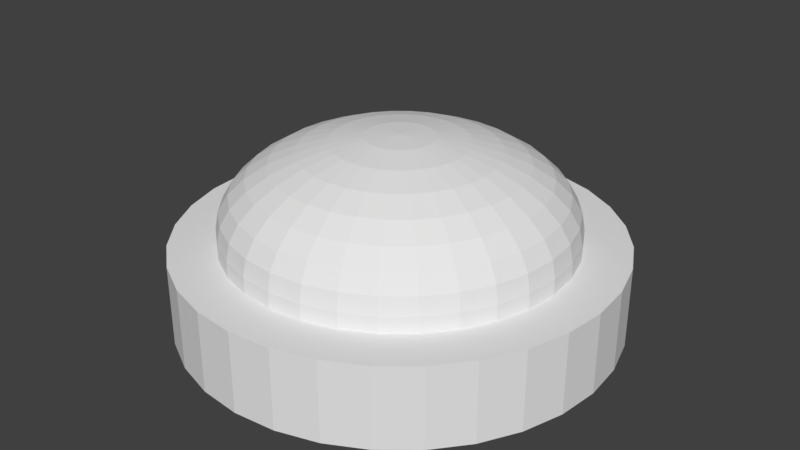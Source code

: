 # Source: button.blend  (saved by Blender 2.79.0; exported with 4.5.12 LTS)
import bpy
from mathutils import Matrix  # noqa: F401  (used for matrix-valued properties, if any)

bpy.ops.wm.read_factory_settings(use_empty=True)
scene = bpy.context.scene
scene.name = 'Scene'

# ---- collections
col_collection_1 = bpy.data.collections.new('Collection 1'); scene.collection.children.link(col_collection_1)

# ---- world
world_world = bpy.data.worlds.new('World'); scene.world = world_world
world_world.color = (0.05088, 0.05088, 0.05088)
world_world.use_sun_shadow = False
world_world.sun_shadow_jitter_overblur = 0.0
world_world.cycles.sampling_method = 'MANUAL'

# ---- meshes
me_cylinder = bpy.data.meshes.new('Cylinder')
me_cylinder.from_pydata([(0.0, 1.0, -1.0), (0.0, 1.0, 1.0), (0.1951, 0.9808, -1.0), (0.1951, 0.9808, 1.0), (0.3827, 0.9239, -1.0), (0.3827, 0.9239, 1.0), (0.5556, 0.8315, -1.0), (0.5556, 0.8315, 1.0), (0.7071, 0.7071, -1.0), (0.7071, 0.7071, 1.0), (0.8315, 0.5556, -1.0), (0.8315, 0.5556, 1.0), (0.9239, 0.3827, -1.0), (0.9239, 0.3827, 1.0), (0.9808, 0.1951, -1.0), (0.9808, 0.1951, 1.0), (1.0, 7.55e-08, -1.0), (1.0, 7.55e-08, 1.0), (0.9808, -0.1951, -1.0), (0.9808, -0.1951, 1.0), (0.9239, -0.3827, -1.0), (0.9239, -0.3827, 1.0), (0.8315, -0.5556, -1.0), (0.8315, -0.5556, 1.0), (0.7071, -0.7071, -1.0), (0.7071, -0.7071, 1.0), (0.5556, -0.8315, -1.0), (0.5556, -0.8315, 1.0), (0.3827, -0.9239, -1.0), (0.3827, -0.9239, 1.0), (0.1951, -0.9808, -1.0), (0.1951, -0.9808, 1.0), (-3.258e-07, -1.0, -1.0), (-3.258e-07, -1.0, 1.0), (-0.1951, -0.9808, -1.0), (-0.1951, -0.9808, 1.0), (-0.3827, -0.9239, -1.0), (-0.3827, -0.9239, 1.0), (-0.5556, -0.8315, -1.0), (-0.5556, -0.8315, 1.0), (-0.7071, -0.7071, -1.0), (-0.7071, -0.7071, 1.0), (-0.8315, -0.5556, -1.0), (-0.8315, -0.5556, 1.0), (-0.9239, -0.3827, -1.0), (-0.9239, -0.3827, 1.0), (-0.9808, -0.1951, -1.0), (-0.9808, -0.1951, 1.0), (-1.0, 9.656e-07, -1.0), (-1.0, 9.656e-07, 1.0), (-0.9808, 0.1951, -1.0), (-0.9808, 0.1951, 1.0), (-0.9239, 0.3827, -1.0), (-0.9239, 0.3827, 1.0), (-0.8315, 0.5556, -1.0), (-0.8315, 0.5556, 1.0), (-0.7071, 0.7071, -1.0), (-0.7071, 0.7071, 1.0), (-0.5556, 0.8315, -1.0), (-0.5556, 0.8315, 1.0), (-0.3827, 0.9239, -1.0), (-0.3827, 0.9239, 1.0), (-0.1951, 0.9808, -1.0), (-0.1951, 0.9808, 1.0)], [], [(0, 1, 3, 2), (2, 3, 5, 4), (4, 5, 7, 6), (6, 7, 9, 8), (8, 9, 11, 10), (10, 11, 13, 12), (12, 13, 15, 14), (14, 15, 17, 16), (16, 17, 19, 18), (18, 19, 21, 20), (20, 21, 23, 22), (22, 23, 25, 24), (24, 25, 27, 26), (26, 27, 29, 28), (28, 29, 31, 30), (30, 31, 33, 32), (32, 33, 35, 34), (34, 35, 37, 36), (36, 37, 39, 38), (38, 39, 41, 40), (40, 41, 43, 42), (42, 43, 45, 44), (44, 45, 47, 46), (46, 47, 49, 48), (48, 49, 51, 50), (50, 51, 53, 52), (52, 53, 55, 54), (54, 55, 57, 56), (56, 57, 59, 58), (58, 59, 61, 60), (3, 1, 63, 61, 59, 57, 55, 53, 51, 49, 47, 45, 43, 41, 39, 37, 35, 33, 31, 29, 27, 25, 23, 21, 19, 17, 15, 13, 11, 9, 7, 5), (60, 61, 63, 62), (62, 63, 1, 0), (0, 2, 4, 6, 8, 10, 12, 14, 16, 18, 20, 22, 24, 26, 28, 30, 32, 34, 36, 38, 40, 42, 44, 46, 48, 50, 52, 54, 56, 58, 60, 62)])
me_cylinder.use_remesh_preserve_volume = False
me_cylinder.use_remesh_preserve_attributes = False
me_cylinder.use_mirror_vertex_groups = False
me_cylinder.update()
me_sphere = bpy.data.meshes.new('Sphere')
me_sphere.from_pydata([(0.0, 0.1951, 0.7822), (0.0, 0.3827, 0.7531), (0.0, 0.5556, 0.7057), (0.0, 0.7071, 0.642), (0.0, 0.8315, 0.5644), (0.0, 0.9239, 0.4759), (0.0, 0.9808, 0.3798), (0.0, 1.0, 0.2799), (0.03806, 0.1913, 0.7822), (0.07466, 0.3753, 0.7531), (0.1084, 0.5449, 0.7057), (0.1379, 0.6935, 0.642), (0.1622, 0.8155, 0.5644), (0.1802, 0.9061, 0.4759), (0.1913, 0.9619, 0.3798), (0.1951, 0.9808, 0.2799), (0.07466, 0.1802, 0.7822), (0.1464, 0.3536, 0.7531), (0.2126, 0.5133, 0.7057), (0.2706, 0.6533, 0.642), (0.3182, 0.7682, 0.5644), (0.3536, 0.8536, 0.4759), (0.3753, 0.9061, 0.3798), (0.3827, 0.9239, 0.2799), (0.1084, 0.1622, 0.7822), (0.2126, 0.3182, 0.7531), (0.3087, 0.4619, 0.7057), (0.3928, 0.5879, 0.642), (0.4619, 0.6913, 0.5644), (0.5133, 0.7682, 0.4759), (0.5449, 0.8155, 0.3798), (0.5556, 0.8315, 0.2799), (0.1379, 0.1379, 0.7822), (0.2706, 0.2706, 0.7531), (0.3928, 0.3928, 0.7057), (0.5, 0.5, 0.642), (0.5879, 0.5879, 0.5644), (0.6533, 0.6533, 0.4759), (0.6935, 0.6935, 0.3798), (0.7071, 0.7071, 0.2799), (0.1622, 0.1084, 0.7822), (0.3182, 0.2126, 0.7531), (0.4619, 0.3087, 0.7057), (0.5879, 0.3928, 0.642), (0.6913, 0.4619, 0.5644), (0.7682, 0.5133, 0.4759), (0.8155, 0.5449, 0.3798), (0.8315, 0.5556, 0.2799), (0.1802, 0.07466, 0.7822), (0.3536, 0.1464, 0.7531), (0.5133, 0.2126, 0.7057), (0.6533, 0.2706, 0.642), (0.7682, 0.3182, 0.5644), (0.8536, 0.3536, 0.4759), (0.9061, 0.3753, 0.3798), (0.9239, 0.3827, 0.2799), (0.1913, 0.03806, 0.7822), (0.3753, 0.07466, 0.7531), (0.5449, 0.1084, 0.7057), (0.6935, 0.1379, 0.642), (0.8155, 0.1622, 0.5644), (0.9061, 0.1802, 0.4759), (0.9619, 0.1913, 0.3798), (0.9808, 0.1951, 0.2799), (0.1951, -3.266e-07, 0.7822), (0.3827, -3.192e-07, 0.7531), (0.5556, -3.117e-07, 0.7057), (0.7071, -3.192e-07, 0.642), (0.8315, -3.341e-07, 0.5644), (0.9239, -2.745e-07, 0.4759), (0.9808, -3.937e-07, 0.3798), (1.0, -3.788e-07, 0.2799), (0.1913, -0.03806, 0.7822), (0.3753, -0.07466, 0.7531), (0.5449, -0.1084, 0.7057), (0.6935, -0.138, 0.642), (0.8155, -0.1622, 0.5644), (0.9061, -0.1802, 0.4759), (0.9619, -0.1913, 0.3798), (0.9808, -0.1951, 0.2799), (0.1802, -0.07466, 0.7822), (0.3536, -0.1464, 0.7531), (0.5133, -0.2126, 0.7057), (0.6533, -0.2706, 0.642), (0.7682, -0.3182, 0.5644), (0.8536, -0.3536, 0.4759), (0.9061, -0.3753, 0.3798), (0.9239, -0.3827, 0.2799), (0.1622, -0.1084, 0.7822), (0.3182, -0.2126, 0.7531), (0.4619, -0.3087, 0.7057), (0.5879, -0.3928, 0.642), (0.6913, -0.4619, 0.5644), (0.7682, -0.5133, 0.4759), (0.8155, -0.5449, 0.3798), (0.8315, -0.5556, 0.2799), (0.1379, -0.138, 0.7822), (0.2706, -0.2706, 0.7531), (0.3928, -0.3928, 0.7057), (0.5, -0.5, 0.642), (0.5879, -0.5879, 0.5644), (0.6533, -0.6533, 0.4759), (0.6935, -0.6935, 0.3798), (0.7071, -0.7071, 0.2799), (0.1084, -0.1622, 0.7822), (0.2126, -0.3182, 0.7531), (0.3087, -0.4619, 0.7057), (0.3928, -0.5879, 0.642), (0.4619, -0.6913, 0.5644), (0.5133, -0.7682, 0.4759), (0.5449, -0.8155, 0.3798), (0.5556, -0.8315, 0.2799), (0.07466, -0.1802, 0.7822), (0.1464, -0.3536, 0.7531), (0.2126, -0.5133, 0.7057), (0.2706, -0.6533, 0.642), (0.3182, -0.7682, 0.5644), (0.3536, -0.8536, 0.4759), (0.3753, -0.9061, 0.3798), (0.3827, -0.9239, 0.2799), (0.03806, -0.1913, 0.7822), (0.07466, -0.3753, 0.7531), (0.1084, -0.5449, 0.7057), (0.1379, -0.6935, 0.642), (0.1622, -0.8155, 0.5644), (0.1802, -0.9061, 0.4759), (0.1913, -0.9619, 0.3798), (0.1951, -0.9808, 0.2799), (-7.212e-09, -0.1951, 0.7822), (4.122e-08, -0.3827, 0.7531), (2.632e-08, -0.5556, 0.7057), (-2.584e-08, -0.7071, 0.642), (-8.544e-08, -0.8315, 0.5644), (6.357e-08, -0.9239, 0.4759), (-8.544e-08, -0.9808, 0.3798), (-1.003e-07, -1.0, 0.2799), (-0.03806, -0.1913, 0.7822), (-0.07466, -0.3753, 0.7531), (-0.1084, -0.5449, 0.7057), (-0.1379, -0.6935, 0.642), (-0.1622, -0.8155, 0.5644), (-0.1802, -0.9061, 0.4759), (-0.1913, -0.9619, 0.3798), (-0.1951, -0.9808, 0.2799), (-0.07466, -0.1802, 0.7822), (-0.1464, -0.3536, 0.7531), (-0.2126, -0.5133, 0.7057), (-0.2706, -0.6533, 0.642), (-0.3182, -0.7682, 0.5644), (-0.3536, -0.8536, 0.4759), (-0.3753, -0.9061, 0.3798), (-0.3827, -0.9239, 0.2799), (-0.1084, -0.1622, 0.7822), (-0.2126, -0.3182, 0.7531), (-0.3087, -0.4619, 0.7057), (-0.3928, -0.5879, 0.642), (-0.4619, -0.6913, 0.5644), (-0.5133, -0.7682, 0.4759), (-0.5449, -0.8155, 0.3798), (-0.5556, -0.8315, 0.2799), (-2.304e-07, -5.562e-07, 0.792), (-0.1379, -0.138, 0.7822), (-0.2706, -0.2706, 0.7531), (-0.3928, -0.3928, 0.7057), (-0.5, -0.5, 0.642), (-0.5879, -0.5879, 0.5644), (-0.6533, -0.6533, 0.4759), (-0.6935, -0.6935, 0.3798), (-0.7071, -0.7071, 0.2799), (-0.1622, -0.1084, 0.7822), (-0.3182, -0.2126, 0.7531), (-0.4619, -0.3087, 0.7057), (-0.5879, -0.3928, 0.642), (-0.6913, -0.4619, 0.5644), (-0.7682, -0.5133, 0.4759), (-0.8155, -0.5449, 0.3798), (-0.8315, -0.5556, 0.2799), (-0.1802, -0.07466, 0.7822), (-0.3536, -0.1464, 0.7531), (-0.5133, -0.2126, 0.7057), (-0.6533, -0.2706, 0.642), (-0.7682, -0.3182, 0.5644), (-0.8536, -0.3536, 0.4759), (-0.9061, -0.3753, 0.3798), (-0.9239, -0.3827, 0.2799), (-0.1913, -0.03806, 0.7822), (-0.3753, -0.07466, 0.7531), (-0.5449, -0.1084, 0.7057), (-0.6935, -0.1379, 0.642), (-0.8155, -0.1622, 0.5644), (-0.9061, -0.1802, 0.4759), (-0.9619, -0.1913, 0.3798), (-0.9808, -0.1951, 0.2799), (-0.1951, -3.117e-07, 0.7822), (-0.3827, -2.819e-07, 0.7531), (-0.5556, -2.819e-07, 0.7057), (-0.7071, -1.851e-07, 0.642), (-0.8315, -1.404e-07, 0.5644), (-0.9239, -3.192e-07, 0.4759), (-0.9808, -9.567e-08, 0.3798), (-1.0, -1.404e-07, 0.2799), (-0.1913, 0.03806, 0.7822), (-0.3753, 0.07466, 0.7531), (-0.5449, 0.1084, 0.7057), (-0.6935, 0.1379, 0.642), (-0.8155, 0.1622, 0.5644), (-0.9061, 0.1802, 0.4759), (-0.9619, 0.1913, 0.3798), (-0.9808, 0.1951, 0.2799), (-0.1802, 0.07466, 0.7822), (-0.3536, 0.1464, 0.7531), (-0.5133, 0.2126, 0.7057), (-0.6533, 0.2706, 0.642), (-0.7682, 0.3182, 0.5644), (-0.8536, 0.3536, 0.4759), (-0.9061, 0.3753, 0.3798), (-0.9239, 0.3827, 0.2799), (-0.1622, 0.1084, 0.7822), (-0.3182, 0.2126, 0.7531), (-0.4619, 0.3087, 0.7057), (-0.5879, 0.3928, 0.642), (-0.6913, 0.4619, 0.5644), (-0.7682, 0.5133, 0.4759), (-0.8155, 0.5449, 0.3798), (-0.8315, 0.5556, 0.2799), (-0.1379, 0.1379, 0.7822), (-0.2706, 0.2706, 0.7531), (-0.3928, 0.3928, 0.7057), (-0.5, 0.5, 0.642), (-0.5879, 0.5879, 0.5644), (-0.6533, 0.6533, 0.4759), (-0.6935, 0.6935, 0.3798), (-0.7071, 0.7071, 0.2799), (-0.1951, 0.9808, 0.181), (-0.3827, 0.9239, 0.181), (-0.5556, 0.8315, 0.181), (-0.7071, 0.7071, 0.181), (-0.8315, 0.5556, 0.181), (-0.9239, 0.3827, 0.181), (-0.1084, 0.1622, 0.7822), (-0.2126, 0.3182, 0.7531), (-0.3087, 0.4619, 0.7057), (-0.3928, 0.5879, 0.642), (-0.4619, 0.6913, 0.5644), (-0.5133, 0.7682, 0.4759), (-0.5449, 0.8155, 0.3798), (-0.5556, 0.8315, 0.2799), (-0.9808, 0.1951, 0.181), (-1.0, -1.404e-07, 0.181), (-0.9808, -0.1951, 0.181), (-0.9239, -0.3827, 0.181), (-0.8315, -0.5556, 0.181), (-0.7071, -0.7071, 0.181), (-0.5556, -0.8315, 0.181), (-0.07466, 0.1802, 0.7822), (-0.1464, 0.3536, 0.7531), (-0.2126, 0.5133, 0.7057), (-0.2706, 0.6533, 0.642), (-0.3182, 0.7682, 0.5644), (-0.3536, 0.8536, 0.4759), (-0.3753, 0.9061, 0.3798), (-0.3827, 0.9239, 0.2799), (-0.3827, -0.9239, 0.181), (-0.1951, -0.9808, 0.181), (-1e-07, -1.0, 0.181), (0.1951, -0.9808, 0.181), (0.3827, -0.9239, 0.181), (0.5556, -0.8315, 0.181), (0.7071, -0.7071, 0.181), (-0.03806, 0.1913, 0.7822), (-0.07466, 0.3753, 0.7531), (-0.1084, 0.5449, 0.7057), (-0.1379, 0.6935, 0.642), (-0.1622, 0.8155, 0.5644), (-0.1802, 0.9061, 0.4759), (-0.1913, 0.9619, 0.3798), (-0.1951, 0.9808, 0.2799), (0.8315, -0.5556, 0.181), (0.9239, -0.3827, 0.181), (0.9808, -0.1951, 0.181), (1.0, -3.788e-07, 0.181), (0.9808, 0.1951, 0.181), (0.9239, 0.3827, 0.181), (0.8315, 0.5556, 0.181), (0.7071, 0.7071, 0.181), (0.5556, 0.8315, 0.181), (0.3827, 0.9239, 0.181), (0.1951, 0.9808, 0.181), (3.099e-10, 1.0, 0.181)], [], [(5, 4, 12, 13), (6, 5, 13, 14), (7, 6, 14, 15), (0, 160, 8), (1, 0, 8, 9), (2, 1, 9, 10), (3, 2, 10, 11), (4, 3, 11, 12), (12, 11, 19, 20), (13, 12, 20, 21), (14, 13, 21, 22), (15, 14, 22, 23), (8, 160, 16), (9, 8, 16, 17), (10, 9, 17, 18), (11, 10, 18, 19), (16, 160, 24), (17, 16, 24, 25), (18, 17, 25, 26), (19, 18, 26, 27), (20, 19, 27, 28), (21, 20, 28, 29), (22, 21, 29, 30), (23, 22, 30, 31), (28, 27, 35, 36), (29, 28, 36, 37), (30, 29, 37, 38), (31, 30, 38, 39), (24, 160, 32), (25, 24, 32, 33), (26, 25, 33, 34), (27, 26, 34, 35), (33, 32, 40, 41), (34, 33, 41, 42), (35, 34, 42, 43), (36, 35, 43, 44), (37, 36, 44, 45), (38, 37, 45, 46), (39, 38, 46, 47), (32, 160, 40), (45, 44, 52, 53), (46, 45, 53, 54), (47, 46, 54, 55), (40, 160, 48), (41, 40, 48, 49), (42, 41, 49, 50), (43, 42, 50, 51), (44, 43, 51, 52), (49, 48, 56, 57), (50, 49, 57, 58), (51, 50, 58, 59), (52, 51, 59, 60), (53, 52, 60, 61), (54, 53, 61, 62), (55, 54, 62, 63), (48, 160, 56), (61, 60, 68, 69), (62, 61, 69, 70), (63, 62, 70, 71), (56, 160, 64), (57, 56, 64, 65), (58, 57, 65, 66), (59, 58, 66, 67), (60, 59, 67, 68), (66, 65, 73, 74), (67, 66, 74, 75), (68, 67, 75, 76), (69, 68, 76, 77), (70, 69, 77, 78), (71, 70, 78, 79), (64, 160, 72), (65, 64, 72, 73), (78, 77, 85, 86), (79, 78, 86, 87), (72, 160, 80), (73, 72, 80, 81), (74, 73, 81, 82), (75, 74, 82, 83), (76, 75, 83, 84), (77, 76, 84, 85), (83, 82, 90, 91), (84, 83, 91, 92), (85, 84, 92, 93), (86, 85, 93, 94), (87, 86, 94, 95), (80, 160, 88), (81, 80, 88, 89), (82, 81, 89, 90), (95, 94, 102, 103), (88, 160, 96), (89, 88, 96, 97), (90, 89, 97, 98), (91, 90, 98, 99), (92, 91, 99, 100), (93, 92, 100, 101), (94, 93, 101, 102), (99, 98, 106, 107), (100, 99, 107, 108), (101, 100, 108, 109), (102, 101, 109, 110), (103, 102, 110, 111), (96, 160, 104), (97, 96, 104, 105), (98, 97, 105, 106), (111, 110, 118, 119), (104, 160, 112), (105, 104, 112, 113), (106, 105, 113, 114), (107, 106, 114, 115), (108, 107, 115, 116), (109, 108, 116, 117), (110, 109, 117, 118), (116, 115, 123, 124), (117, 116, 124, 125), (118, 117, 125, 126), (119, 118, 126, 127), (112, 160, 120), (113, 112, 120, 121), (114, 113, 121, 122), (115, 114, 122, 123), (120, 160, 128), (121, 120, 128, 129), (122, 121, 129, 130), (123, 122, 130, 131), (124, 123, 131, 132), (125, 124, 132, 133), (126, 125, 133, 134), (127, 126, 134, 135), (132, 131, 139, 140), (133, 132, 140, 141), (134, 133, 141, 142), (135, 134, 142, 143), (128, 160, 136), (129, 128, 136, 137), (130, 129, 137, 138), (131, 130, 138, 139), (137, 136, 144, 145), (138, 137, 145, 146), (139, 138, 146, 147), (140, 139, 147, 148), (141, 140, 148, 149), (142, 141, 149, 150), (143, 142, 150, 151), (136, 160, 144), (149, 148, 156, 157), (150, 149, 157, 158), (151, 150, 158, 159), (144, 160, 152), (145, 144, 152, 153), (146, 145, 153, 154), (147, 146, 154, 155), (148, 147, 155, 156), (154, 153, 162, 163), (155, 154, 163, 164), (156, 155, 164, 165), (157, 156, 165, 166), (158, 157, 166, 167), (159, 158, 167, 168), (152, 160, 161), (153, 152, 161, 162), (167, 166, 174, 175), (168, 167, 175, 176), (161, 160, 169), (162, 161, 169, 170), (163, 162, 170, 171), (164, 163, 171, 172), (165, 164, 172, 173), (166, 165, 173, 174), (171, 170, 178, 179), (172, 171, 179, 180), (173, 172, 180, 181), (174, 173, 181, 182), (175, 174, 182, 183), (176, 175, 183, 184), (169, 160, 177), (170, 169, 177, 178), (183, 182, 190, 191), (184, 183, 191, 192), (177, 160, 185), (178, 177, 185, 186), (179, 178, 186, 187), (180, 179, 187, 188), (181, 180, 188, 189), (182, 181, 189, 190), (188, 187, 195, 196), (189, 188, 196, 197), (190, 189, 197, 198), (191, 190, 198, 199), (192, 191, 199, 200), (185, 160, 193), (186, 185, 193, 194), (187, 186, 194, 195), (200, 199, 207, 208), (193, 160, 201), (194, 193, 201, 202), (195, 194, 202, 203), (196, 195, 203, 204), (197, 196, 204, 205), (198, 197, 205, 206), (199, 198, 206, 207), (204, 203, 211, 212), (205, 204, 212, 213), (206, 205, 213, 214), (207, 206, 214, 215), (208, 207, 215, 216), (201, 160, 209), (202, 201, 209, 210), (203, 202, 210, 211), (216, 215, 223, 224), (209, 160, 217), (210, 209, 217, 218), (211, 210, 218, 219), (212, 211, 219, 220), (213, 212, 220, 221), (214, 213, 221, 222), (7, 15, 287, 288), (215, 214, 222, 223), (63, 71, 280, 281), (87, 95, 277, 278), (221, 220, 228, 229), (246, 261, 234, 235), (222, 221, 229, 230), (216, 224, 237, 238), (223, 222, 230, 231), (47, 55, 282, 283), (224, 223, 231, 232), (217, 160, 225), (151, 159, 253, 262), (218, 217, 225, 226), (23, 31, 285, 286), (219, 218, 226, 227), (176, 184, 250, 251), (220, 219, 227, 228), (276, 7, 288, 233), (226, 225, 239, 240), (135, 143, 263, 264), (227, 226, 240, 241), (71, 79, 279, 280), (228, 227, 241, 242), (224, 232, 236, 237), (229, 228, 242, 243), (200, 208, 247, 248), (230, 229, 243, 244), (159, 168, 252, 253), (231, 230, 244, 245), (111, 119, 266, 267), (232, 231, 245, 246), (225, 160, 239), (55, 63, 281, 282), (244, 243, 258, 259), (208, 216, 238, 247), (245, 244, 259, 260), (95, 103, 268, 277), (246, 245, 260, 261), (239, 160, 254), (261, 276, 233, 234), (240, 239, 254, 255), (31, 39, 284, 285), (241, 240, 255, 256), (184, 192, 249, 250), (242, 241, 256, 257), (119, 127, 265, 266), (243, 242, 257, 258), (255, 254, 269, 270), (232, 246, 235, 236), (256, 255, 270, 271), (79, 87, 278, 279), (257, 256, 271, 272), (15, 23, 286, 287), (258, 257, 272, 273), (168, 176, 251, 252), (259, 258, 273, 274), (103, 111, 267, 268), (260, 259, 274, 275), (127, 135, 264, 265), (261, 260, 275, 276), (254, 160, 269), (143, 151, 262, 263), (274, 273, 4, 5), (275, 274, 5, 6), (39, 47, 283, 284), (276, 275, 6, 7), (269, 160, 0), (270, 269, 0, 1), (271, 270, 1, 2), (192, 200, 248, 249), (272, 271, 2, 3), (287, 286, 285, 284, 283, 282, 281, 280, 279, 278, 277, 268, 267, 266, 265, 264, 263, 262, 253, 252, 251, 250, 249, 248, 247, 238, 237, 236, 235, 234, 233, 288), (273, 272, 3, 4)])
_uv = me_sphere.uv_layers.new(name='UVMap')
_uv.uv.foreach_set('vector', [0.322, 0.7635, 0.3508, 0.7666, 0.3499, 0.8131, 0.321, 0.8151, 0.2931, 0.7613, 0.322, 0.7635, 0.321, 0.8151, 0.2921, 0.8161, 0.2652, 0.7602, 0.2931, 0.7613, 0.2921, 0.8161, 0.2641, 0.8161, 0.6996, 0.6631, 0.7047, 0.7185, 0.6893, 0.6653, 0.6948, 0.6099, 0.6996, 0.6631, 0.6893, 0.6653, 0.6747, 0.6141, 0.6907, 0.5608, 0.6948, 0.6099, 0.6747, 0.6141, 0.6614, 0.5669, 0.7549, 0.4632, 0.7674, 0.4828, 0.7972, 0.4828, 0.7929, 0.4632, 0.7507, 0.4983, 0.7549, 0.4632, 0.7929, 0.4632, 0.7954, 0.4983, 0.7954, 0.4983, 0.7929, 0.4632, 0.8301, 0.4555, 0.8393, 0.4892, 0.321, 0.8151, 0.3499, 0.8131, 0.3508, 0.8587, 0.322, 0.8658, 0.2921, 0.8161, 0.321, 0.8151, 0.322, 0.8658, 0.2931, 0.8699, 0.2641, 0.8161, 0.2921, 0.8161, 0.2931, 0.8699, 0.2652, 0.8709, 0.6893, 0.6653, 0.7047, 0.7185, 0.6796, 0.6694, 0.6747, 0.6141, 0.6893, 0.6653, 0.6796, 0.6694, 0.6557, 0.6223, 0.6614, 0.5669, 0.6747, 0.6141, 0.6557, 0.6223, 0.6338, 0.5788, 0.7929, 0.4632, 0.7972, 0.4828, 0.8265, 0.4767, 0.8301, 0.4555, 0.6796, 0.6694, 0.7047, 0.7185, 0.6709, 0.6755, 0.6557, 0.6223, 0.6796, 0.6694, 0.6709, 0.6755, 0.6385, 0.6341, 0.6338, 0.5788, 0.6557, 0.6223, 0.6385, 0.6341, 0.609, 0.596, 0.8301, 0.4555, 0.8265, 0.4767, 0.8541, 0.4649, 0.8653, 0.4403, 0.8393, 0.4892, 0.8301, 0.4555, 0.8653, 0.4403, 0.8806, 0.4714, 0.322, 0.8658, 0.3508, 0.8587, 0.3534, 0.9017, 0.3249, 0.9136, 0.2931, 0.8699, 0.322, 0.8658, 0.3249, 0.9136, 0.2962, 0.9206, 0.2652, 0.8709, 0.2931, 0.8699, 0.2962, 0.9206, 0.2683, 0.9227, 0.8806, 0.4714, 0.8653, 0.4403, 0.8969, 0.4184, 0.9177, 0.4456, 0.3249, 0.9136, 0.3534, 0.9017, 0.3576, 0.9405, 0.3296, 0.9566, 0.2962, 0.9206, 0.3249, 0.9136, 0.3296, 0.9566, 0.3012, 0.9663, 0.2683, 0.9227, 0.2962, 0.9206, 0.3012, 0.9663, 0.2734, 0.9693, 0.6709, 0.6755, 0.7047, 0.7185, 0.6635, 0.6832, 0.6385, 0.6341, 0.6709, 0.6755, 0.6635, 0.6832, 0.624, 0.6493, 0.609, 0.596, 0.6385, 0.6341, 0.624, 0.6493, 0.5878, 0.618, 0.8653, 0.4403, 0.8541, 0.4649, 0.879, 0.4476, 0.8969, 0.4184, 0.624, 0.6493, 0.6635, 0.6832, 0.6576, 0.6923, 0.6126, 0.6671, 0.5878, 0.618, 0.624, 0.6493, 0.6126, 0.6671, 0.5712, 0.6438, 0.8969, 0.4184, 0.879, 0.4476, 0.9001, 0.4256, 0.9238, 0.3904, 0.9177, 0.4456, 0.8969, 0.4184, 0.9238, 0.3904, 0.9493, 0.4127, 0.4523, 0.5814, 0.48, 0.5981, 0.4751, 0.6367, 0.4468, 0.6243, 0.4241, 0.5711, 0.4523, 0.5814, 0.4468, 0.6243, 0.4182, 0.6167, 0.3964, 0.5676, 0.4241, 0.5711, 0.4182, 0.6167, 0.3904, 0.6141, 0.6635, 0.6832, 0.7047, 0.7185, 0.6576, 0.6923, 0.4468, 0.6243, 0.4751, 0.6367, 0.4717, 0.6797, 0.443, 0.672, 0.4182, 0.6167, 0.4468, 0.6243, 0.443, 0.672, 0.4142, 0.6673, 0.3904, 0.6141, 0.4182, 0.6167, 0.4142, 0.6673, 0.3863, 0.6657, 0.6576, 0.6923, 0.7047, 0.7185, 0.6536, 0.7023, 0.6126, 0.6671, 0.6576, 0.6923, 0.6536, 0.7023, 0.6047, 0.6868, 0.5712, 0.6438, 0.6126, 0.6671, 0.6047, 0.6868, 0.5598, 0.6725, 0.9238, 0.3904, 0.9001, 0.4256, 0.9167, 0.3998, 0.9449, 0.3575, 0.9493, 0.4127, 0.9238, 0.3904, 0.9449, 0.3575, 0.9742, 0.3741, 0.6047, 0.6868, 0.6536, 0.7023, 0.6516, 0.713, 0.6007, 0.7078, 0.5598, 0.6725, 0.6047, 0.6868, 0.6007, 0.7078, 0.554, 0.703, 0.9449, 0.3575, 0.9167, 0.3998, 0.9281, 0.3711, 0.9594, 0.321, 0.9742, 0.3741, 0.9449, 0.3575, 0.9594, 0.321, 0.9913, 0.3311, 0.443, 0.672, 0.4717, 0.6797, 0.4699, 0.7253, 0.4411, 0.7227, 0.4142, 0.6673, 0.443, 0.672, 0.4411, 0.7227, 0.4121, 0.7211, 0.3863, 0.6657, 0.4142, 0.6673, 0.4121, 0.7211, 0.3842, 0.7206, 0.6536, 0.7023, 0.7047, 0.7185, 0.6516, 0.713, 0.4411, 0.7227, 0.4699, 0.7253, 0.4699, 0.7717, 0.4411, 0.7743, 0.4121, 0.7211, 0.4411, 0.7227, 0.4411, 0.7743, 0.4121, 0.7759, 0.3842, 0.7206, 0.4121, 0.7211, 0.4121, 0.7759, 0.3842, 0.7765, 0.6516, 0.713, 0.7047, 0.7185, 0.6516, 0.724, 0.6007, 0.7078, 0.6516, 0.713, 0.6516, 0.724, 0.6007, 0.7292, 0.554, 0.703, 0.6007, 0.7078, 0.6007, 0.7292, 0.554, 0.734, 0.9594, 0.321, 0.9281, 0.3711, 0.9339, 0.3406, 0.9668, 0.2822, 0.9913, 0.3311, 0.9594, 0.321, 0.9668, 0.2822, 1.0, 0.2855, 0.554, 0.734, 0.6007, 0.7292, 0.6047, 0.7502, 0.5598, 0.7645, 0.9668, 0.2822, 0.9339, 0.3406, 0.9339, 0.3096, 0.9668, 0.2427, 1.0, 0.2855, 0.9668, 0.2822, 0.9668, 0.2427, 1.0, 0.2391, 0.4411, 0.7743, 0.4699, 0.7717, 0.4717, 0.8173, 0.443, 0.825, 0.4121, 0.7759, 0.4411, 0.7743, 0.443, 0.825, 0.4142, 0.8297, 0.3842, 0.7765, 0.4121, 0.7759, 0.4142, 0.8297, 0.3863, 0.8313, 0.6516, 0.724, 0.7047, 0.7185, 0.6536, 0.7346, 0.6007, 0.7292, 0.6516, 0.724, 0.6536, 0.7346, 0.6047, 0.7502, 0.4142, 0.8297, 0.443, 0.825, 0.4468, 0.8727, 0.4182, 0.8803, 0.3863, 0.8313, 0.4142, 0.8297, 0.4182, 0.8803, 0.3904, 0.8829, 0.6536, 0.7346, 0.7047, 0.7185, 0.6576, 0.7447, 0.6047, 0.7502, 0.6536, 0.7346, 0.6576, 0.7447, 0.6126, 0.7699, 0.5598, 0.7645, 0.6047, 0.7502, 0.6126, 0.7699, 0.5712, 0.7932, 0.9668, 0.2427, 0.9339, 0.3096, 0.9281, 0.2791, 0.9594, 0.2039, 1.0, 0.2391, 0.9668, 0.2427, 0.9594, 0.2039, 0.9913, 0.1935, 0.443, 0.825, 0.4717, 0.8173, 0.4751, 0.8603, 0.4468, 0.8727, 0.9594, 0.2039, 0.9281, 0.2791, 0.9167, 0.2504, 0.9449, 0.1674, 0.9913, 0.1935, 0.9594, 0.2039, 0.9449, 0.1674, 0.9742, 0.1505, 0.4468, 0.8727, 0.4751, 0.8603, 0.48, 0.8989, 0.4523, 0.9156, 0.4182, 0.8803, 0.4468, 0.8727, 0.4523, 0.9156, 0.4241, 0.9259, 0.3904, 0.8829, 0.4182, 0.8803, 0.4241, 0.9259, 0.3964, 0.9294, 0.6576, 0.7447, 0.7047, 0.7185, 0.6635, 0.7538, 0.6126, 0.7699, 0.6576, 0.7447, 0.6635, 0.7538, 0.624, 0.7877, 0.5712, 0.7932, 0.6126, 0.7699, 0.624, 0.7877, 0.5878, 0.819, 0.1533, 0.5676, 0.1811, 0.5705, 0.1761, 0.6162, 0.1482, 0.6142, 0.6635, 0.7538, 0.7047, 0.7185, 0.6709, 0.7615, 0.624, 0.7877, 0.6635, 0.7538, 0.6709, 0.7615, 0.6385, 0.8029, 0.5878, 0.819, 0.624, 0.7877, 0.6385, 0.8029, 0.609, 0.841, 0.9449, 0.1674, 0.9167, 0.2504, 0.9001, 0.2246, 0.9238, 0.1346, 0.9742, 0.1505, 0.9449, 0.1674, 0.9238, 0.1346, 0.9493, 0.1119, 0.2095, 0.5802, 0.2375, 0.5964, 0.2333, 0.6351, 0.2048, 0.6233, 0.1811, 0.5705, 0.2095, 0.5802, 0.2048, 0.6233, 0.1761, 0.6162, 0.9238, 0.1346, 0.9001, 0.2246, 0.879, 0.2027, 0.8969, 0.1066, 0.9493, 0.1119, 0.9238, 0.1346, 0.8969, 0.1066, 0.9177, 0.07904, 0.2048, 0.6233, 0.2333, 0.6351, 0.2307, 0.6781, 0.2019, 0.6711, 0.1761, 0.6162, 0.2048, 0.6233, 0.2019, 0.6711, 0.173, 0.6669, 0.1482, 0.6142, 0.1761, 0.6162, 0.173, 0.6669, 0.1451, 0.6659, 0.6709, 0.7615, 0.7047, 0.7185, 0.6796, 0.7676, 0.6385, 0.8029, 0.6709, 0.7615, 0.6796, 0.7676, 0.6557, 0.8147, 0.609, 0.841, 0.6385, 0.8029, 0.6557, 0.8147, 0.6338, 0.8582, 0.1451, 0.6659, 0.173, 0.6669, 0.172, 0.7207, 0.1441, 0.7208, 0.6796, 0.7676, 0.7047, 0.7185, 0.6893, 0.7717, 0.6557, 0.8147, 0.6796, 0.7676, 0.6893, 0.7717, 0.6747, 0.8229, 0.6338, 0.8582, 0.6557, 0.8147, 0.6747, 0.8229, 0.6614, 0.8701, 0.8969, 0.1066, 0.879, 0.2027, 0.8541, 0.1854, 0.8653, 0.08467, 0.9177, 0.07904, 0.8969, 0.1066, 0.8653, 0.08467, 0.8806, 0.05323, 0.2019, 0.6711, 0.2307, 0.6781, 0.2298, 0.7237, 0.2009, 0.7217, 0.173, 0.6669, 0.2019, 0.6711, 0.2009, 0.7217, 0.172, 0.7207, 0.8806, 0.05323, 0.8653, 0.08467, 0.8301, 0.06955, 0.8393, 0.03545, 0.2009, 0.7217, 0.2298, 0.7237, 0.2307, 0.7702, 0.2019, 0.7734, 0.172, 0.7207, 0.2009, 0.7217, 0.2019, 0.7734, 0.173, 0.7756, 0.1441, 0.7208, 0.172, 0.7207, 0.173, 0.7756, 0.1451, 0.7767, 0.6893, 0.7717, 0.7047, 0.7185, 0.6996, 0.7739, 0.6747, 0.8229, 0.6893, 0.7717, 0.6996, 0.7739, 0.6948, 0.8271, 0.6614, 0.8701, 0.6747, 0.8229, 0.6948, 0.8271, 0.6907, 0.8762, 0.8653, 0.08467, 0.8541, 0.1854, 0.8265, 0.1735, 0.8301, 0.06955, 0.6996, 0.7739, 0.7047, 0.7185, 0.7101, 0.7739, 0.6948, 0.8271, 0.6996, 0.7739, 0.7101, 0.7739, 0.7154, 0.8271, 0.6907, 0.8762, 0.6948, 0.8271, 0.7154, 0.8271, 0.7205, 0.8762, 0.8301, 0.06955, 0.8265, 0.1735, 0.7972, 0.1675, 0.7929, 0.06185, 0.8393, 0.03545, 0.8301, 0.06955, 0.7929, 0.06185, 0.7954, 0.02639, 0.2019, 0.7734, 0.2307, 0.7702, 0.2333, 0.8157, 0.2048, 0.824, 0.173, 0.7756, 0.2019, 0.7734, 0.2048, 0.824, 0.1761, 0.8293, 0.1451, 0.7767, 0.173, 0.7756, 0.1761, 0.8293, 0.1482, 0.8314, 0.7954, 0.02639, 0.7929, 0.06185, 0.7549, 0.06186, 0.7507, 0.02641, 0.2048, 0.824, 0.2333, 0.8157, 0.2375, 0.8586, 0.2095, 0.8716, 0.1761, 0.8293, 0.2048, 0.824, 0.2095, 0.8716, 0.1811, 0.8798, 0.1482, 0.8314, 0.1761, 0.8293, 0.1811, 0.8798, 0.1533, 0.883, 0.7101, 0.7739, 0.7047, 0.7185, 0.7204, 0.7717, 0.7154, 0.8271, 0.7101, 0.7739, 0.7204, 0.7717, 0.7356, 0.8229, 0.7205, 0.8762, 0.7154, 0.8271, 0.7356, 0.8229, 0.7498, 0.8701, 0.7929, 0.06185, 0.7972, 0.1675, 0.7674, 0.1675, 0.7549, 0.06186, 0.7356, 0.8229, 0.7204, 0.7717, 0.73, 0.7676, 0.7546, 0.8147, 0.7498, 0.8701, 0.7356, 0.8229, 0.7546, 0.8147, 0.7774, 0.8582, 0.7549, 0.06186, 0.7674, 0.1675, 0.7381, 0.1736, 0.7176, 0.06958, 0.7507, 0.02641, 0.7549, 0.06186, 0.7176, 0.06958, 0.7069, 0.03549, 0.7474, 0.0, 0.7507, 0.02641, 0.7069, 0.03549, 0.6987, 0.01009, 0.1811, 0.8798, 0.2095, 0.8716, 0.2158, 0.9144, 0.1878, 0.9253, 0.1533, 0.883, 0.1811, 0.8798, 0.1878, 0.9253, 0.1602, 0.9293, 0.7204, 0.7717, 0.7047, 0.7185, 0.73, 0.7676, 0.6987, 0.01009, 0.7069, 0.03549, 0.6656, 0.05328, 0.6528, 0.02987, 0.1878, 0.9253, 0.2158, 0.9144, 0.2235, 0.9508, 0.196, 0.9639, 0.1602, 0.9293, 0.1878, 0.9253, 0.196, 0.9639, 0.1685, 0.9687, 0.73, 0.7676, 0.7047, 0.7185, 0.7388, 0.7615, 0.7546, 0.8147, 0.73, 0.7676, 0.7388, 0.7615, 0.7717, 0.8029, 0.7774, 0.8582, 0.7546, 0.8147, 0.7717, 0.8029, 0.8022, 0.841, 0.7176, 0.06958, 0.7381, 0.1736, 0.7105, 0.1855, 0.6825, 0.08472, 0.7069, 0.03549, 0.7176, 0.06958, 0.6825, 0.08472, 0.6656, 0.05328, 0.8022, 0.841, 0.7717, 0.8029, 0.7862, 0.7877, 0.8234, 0.819, 0.6825, 0.08472, 0.7105, 0.1855, 0.6857, 0.2027, 0.6508, 0.1067, 0.6656, 0.05328, 0.6825, 0.08472, 0.6508, 0.1067, 0.6284, 0.07912, 0.6528, 0.02987, 0.6656, 0.05328, 0.6284, 0.07912, 0.6115, 0.05857, 0.03479, 0.9952, 0.007487, 0.9809, 0.01574, 0.9522, 0.04355, 0.9647, 0.06215, 1.0, 0.03479, 0.9952, 0.04355, 0.9647, 0.07108, 0.9689, 0.7388, 0.7615, 0.7047, 0.7185, 0.7462, 0.7538, 0.7717, 0.8029, 0.7388, 0.7615, 0.7462, 0.7538, 0.7862, 0.7877, 0.04355, 0.9647, 0.01574, 0.9522, 0.02276, 0.9156, 0.051, 0.9259, 0.07108, 0.9689, 0.04355, 0.9647, 0.051, 0.9259, 0.07868, 0.9294, 0.7462, 0.7538, 0.7047, 0.7185, 0.752, 0.7447, 0.7862, 0.7877, 0.7462, 0.7538, 0.752, 0.7447, 0.7977, 0.7699, 0.8234, 0.819, 0.7862, 0.7877, 0.7977, 0.7699, 0.84, 0.7932, 0.6508, 0.1067, 0.6857, 0.2027, 0.6645, 0.2247, 0.624, 0.1346, 0.6284, 0.07912, 0.6508, 0.1067, 0.624, 0.1346, 0.5968, 0.112, 0.6115, 0.05857, 0.6284, 0.07912, 0.5968, 0.112, 0.5764, 0.0951, 0.84, 0.7932, 0.7977, 0.7699, 0.8055, 0.7502, 0.8514, 0.7645, 0.624, 0.1346, 0.6645, 0.2247, 0.6479, 0.2505, 0.6028, 0.1675, 0.5968, 0.112, 0.624, 0.1346, 0.6028, 0.1675, 0.572, 0.1506, 0.5764, 0.0951, 0.5968, 0.112, 0.572, 0.1506, 0.5488, 0.138, 0.051, 0.9259, 0.02276, 0.9156, 0.02827, 0.8727, 0.05686, 0.8803, 0.07868, 0.9294, 0.051, 0.9259, 0.05686, 0.8803, 0.08465, 0.8829, 0.752, 0.7447, 0.7047, 0.7185, 0.756, 0.7346, 0.7977, 0.7699, 0.752, 0.7447, 0.756, 0.7346, 0.8055, 0.7502, 0.05686, 0.8803, 0.02827, 0.8727, 0.03207, 0.825, 0.06089, 0.8297, 0.08465, 0.8829, 0.05686, 0.8803, 0.06089, 0.8297, 0.08876, 0.8313, 0.756, 0.7346, 0.7047, 0.7185, 0.7581, 0.724, 0.8055, 0.7502, 0.756, 0.7346, 0.7581, 0.724, 0.8096, 0.7292, 0.8514, 0.7645, 0.8055, 0.7502, 0.8096, 0.7292, 0.8572, 0.734, 0.6028, 0.1675, 0.6479, 0.2505, 0.6365, 0.2792, 0.5883, 0.204, 0.572, 0.1506, 0.6028, 0.1675, 0.5883, 0.204, 0.5549, 0.1936, 0.02827, 0.8727, 3.271e-08, 0.8603, 0.003419, 0.8173, 0.03207, 0.825, 0.5883, 0.204, 0.6365, 0.2792, 0.6307, 0.3097, 0.5809, 0.2428, 0.5549, 0.1936, 0.5883, 0.204, 0.5809, 0.2428, 0.5462, 0.2392, 0.03207, 0.825, 0.003419, 0.8173, 0.005162, 0.7717, 0.03401, 0.7743, 0.06089, 0.8297, 0.03207, 0.825, 0.03401, 0.7743, 0.06295, 0.7759, 0.08876, 0.8313, 0.06089, 0.8297, 0.06295, 0.7759, 0.09086, 0.7765, 0.7581, 0.724, 0.7047, 0.7185, 0.7581, 0.713, 0.8096, 0.7292, 0.7581, 0.724, 0.7581, 0.713, 0.8096, 0.7078, 0.8572, 0.734, 0.8096, 0.7292, 0.8096, 0.7078, 0.8572, 0.703, 0.09086, 0.7765, 0.06295, 0.7759, 0.06295, 0.7211, 0.09086, 0.7206, 0.7581, 0.713, 0.7047, 0.7185, 0.756, 0.7023, 0.8096, 0.7078, 0.7581, 0.713, 0.756, 0.7023, 0.8055, 0.6868, 0.8572, 0.703, 0.8096, 0.7078, 0.8055, 0.6868, 0.8514, 0.6725, 0.5809, 0.2428, 0.6307, 0.3097, 0.6307, 0.3407, 0.5809, 0.2823, 0.5462, 0.2392, 0.5809, 0.2428, 0.5809, 0.2823, 0.5462, 0.2857, 0.03401, 0.7743, 0.005162, 0.7717, 0.005162, 0.7253, 0.03401, 0.7227, 0.06295, 0.7759, 0.03401, 0.7743, 0.03401, 0.7227, 0.06295, 0.7211, 0.5809, 0.2823, 0.6307, 0.3407, 0.6365, 0.3712, 0.5883, 0.3211, 0.5462, 0.2857, 0.5809, 0.2823, 0.5883, 0.3211, 0.5549, 0.3312, 0.03401, 0.7227, 0.005162, 0.7253, 0.003419, 0.6797, 0.03207, 0.672, 0.06295, 0.7211, 0.03401, 0.7227, 0.03207, 0.672, 0.06089, 0.6673, 0.09086, 0.7206, 0.06295, 0.7211, 0.06089, 0.6673, 0.08876, 0.6657, 0.756, 0.7023, 0.7047, 0.7185, 0.752, 0.6923, 0.8055, 0.6868, 0.756, 0.7023, 0.752, 0.6923, 0.7977, 0.6671, 0.8514, 0.6725, 0.8055, 0.6868, 0.7977, 0.6671, 0.84, 0.6438, 0.08876, 0.6657, 0.06089, 0.6673, 0.05686, 0.6167, 0.08465, 0.6141, 0.752, 0.6923, 0.7047, 0.7185, 0.7462, 0.6832, 0.7977, 0.6671, 0.752, 0.6923, 0.7462, 0.6832, 0.7862, 0.6493, 0.84, 0.6438, 0.7977, 0.6671, 0.7862, 0.6493, 0.8234, 0.618, 0.5883, 0.3211, 0.6365, 0.3712, 0.6479, 0.3999, 0.6028, 0.3576, 0.5549, 0.3312, 0.5883, 0.3211, 0.6028, 0.3576, 0.572, 0.3742, 0.03207, 0.672, 0.003419, 0.6797, 0.0, 0.6367, 0.02827, 0.6243, 0.2652, 0.7602, 0.2641, 0.8161, 0.2375, 0.8155, 0.2386, 0.7596, 0.06089, 0.6673, 0.03207, 0.672, 0.02827, 0.6243, 0.05686, 0.6167, 0.3842, 0.7206, 0.3842, 0.7765, 0.3576, 0.7765, 0.3576, 0.7206, 0.3904, 0.8829, 0.3964, 0.9294, 0.3698, 0.9294, 0.3638, 0.8829, 0.572, 0.3742, 0.6028, 0.3576, 0.624, 0.3905, 0.5968, 0.4128, 0.2803, 0.6075, 0.2734, 0.6539, 0.2468, 0.6533, 0.2537, 0.607, 0.5488, 0.3864, 0.572, 0.3742, 0.5968, 0.4128, 0.5764, 0.4294, 0.08876, 0.6657, 0.08465, 0.6141, 0.1113, 0.6141, 0.1154, 0.6657, 0.05686, 0.6167, 0.02827, 0.6243, 0.02276, 0.5814, 0.051, 0.5711, 0.3904, 0.6141, 0.3863, 0.6657, 0.3597, 0.6657, 0.3638, 0.6141, 0.08465, 0.6141, 0.05686, 0.6167, 0.051, 0.5711, 0.07868, 0.5676, 0.7462, 0.6832, 0.7047, 0.7185, 0.7388, 0.6755, 0.1602, 0.9293, 0.1685, 0.9687, 0.1419, 0.9693, 0.1336, 0.9299, 0.7862, 0.6493, 0.7462, 0.6832, 0.7388, 0.6755, 0.7717, 0.6341, 0.2652, 0.8709, 0.2683, 0.9227, 0.2417, 0.9221, 0.2386, 0.8704, 0.8234, 0.618, 0.7862, 0.6493, 0.7717, 0.6341, 0.8022, 0.596, 0.07868, 0.9294, 0.08465, 0.8829, 0.1113, 0.8829, 0.1053, 0.9294, 0.6028, 0.3576, 0.6479, 0.3999, 0.6645, 0.4257, 0.624, 0.3905, 0.2683, 0.7054, 0.2652, 0.7602, 0.2386, 0.7596, 0.2417, 0.7049, 0.7717, 0.6341, 0.7388, 0.6755, 0.73, 0.6694, 0.7546, 0.6223, 0.1482, 0.8314, 0.1533, 0.883, 0.1267, 0.8835, 0.1217, 0.832, 0.8022, 0.596, 0.7717, 0.6341, 0.7546, 0.6223, 0.7774, 0.5788, 0.3842, 0.7765, 0.3863, 0.8313, 0.3597, 0.8313, 0.3576, 0.7765, 0.624, 0.3905, 0.6645, 0.4257, 0.6857, 0.4476, 0.6508, 0.4184, 0.08465, 0.6141, 0.07868, 0.5676, 0.1053, 0.5676, 0.1113, 0.6141, 0.5968, 0.4128, 0.624, 0.3905, 0.6508, 0.4184, 0.6284, 0.4457, 0.09086, 0.7765, 0.09086, 0.7206, 0.1175, 0.7206, 0.1175, 0.7765, 0.5764, 0.4294, 0.5968, 0.4128, 0.6284, 0.4457, 0.6115, 0.4659, 0.06215, 1.0, 0.07108, 0.9689, 0.09769, 0.9689, 0.08875, 1.0, 0.3161, 0.5729, 0.3436, 0.586, 0.3359, 0.6224, 0.3079, 0.6115, 0.1451, 0.6659, 0.1441, 0.7208, 0.1175, 0.7213, 0.1185, 0.6665, 0.2886, 0.5681, 0.3161, 0.5729, 0.3079, 0.6115, 0.2803, 0.6075, 0.7388, 0.6755, 0.7047, 0.7185, 0.73, 0.6694, 0.3863, 0.6657, 0.3842, 0.7206, 0.3576, 0.7206, 0.3597, 0.6657, 0.6115, 0.4659, 0.6284, 0.4457, 0.6656, 0.4715, 0.6528, 0.4946, 0.09086, 0.7206, 0.08876, 0.6657, 0.1154, 0.6657, 0.1175, 0.7206, 0.3079, 0.6115, 0.3359, 0.6224, 0.3296, 0.6652, 0.3012, 0.657, 0.1533, 0.5676, 0.1482, 0.6142, 0.1217, 0.6147, 0.1267, 0.5681, 0.2803, 0.6075, 0.3079, 0.6115, 0.3012, 0.657, 0.2734, 0.6539, 0.73, 0.6694, 0.7047, 0.7185, 0.7204, 0.6653, 0.2734, 0.6539, 0.2683, 0.7054, 0.2417, 0.7049, 0.2468, 0.6533, 0.7546, 0.6223, 0.73, 0.6694, 0.7204, 0.6653, 0.7356, 0.6141, 0.2683, 0.9227, 0.2734, 0.9693, 0.2468, 0.9687, 0.2417, 0.9221, 0.7774, 0.5788, 0.7546, 0.6223, 0.7356, 0.6141, 0.7498, 0.5669, 0.08465, 0.8829, 0.08876, 0.8313, 0.1154, 0.8313, 0.1113, 0.8829, 0.6508, 0.4184, 0.6857, 0.4476, 0.7105, 0.4649, 0.6825, 0.4404, 0.1441, 0.7208, 0.1451, 0.7767, 0.1185, 0.7772, 0.1175, 0.7213, 0.6284, 0.4457, 0.6508, 0.4184, 0.6825, 0.4404, 0.6656, 0.4715, 0.7356, 0.6141, 0.7204, 0.6653, 0.7101, 0.6631, 0.7154, 0.6099, 0.2886, 0.5681, 0.2803, 0.6075, 0.2537, 0.607, 0.262, 0.5676, 0.7498, 0.5669, 0.7356, 0.6141, 0.7154, 0.6099, 0.7205, 0.5608, 0.3863, 0.8313, 0.3904, 0.8829, 0.3638, 0.8829, 0.3597, 0.8313, 0.6825, 0.4404, 0.7105, 0.4649, 0.7381, 0.4768, 0.7176, 0.4555, 0.2641, 0.8161, 0.2652, 0.8709, 0.2386, 0.8704, 0.2375, 0.8155, 0.6656, 0.4715, 0.6825, 0.4404, 0.7176, 0.4555, 0.7069, 0.4893, 0.07108, 0.9689, 0.07868, 0.9294, 0.1053, 0.9294, 0.09769, 0.9689, 0.3296, 0.6652, 0.3576, 0.6782, 0.3534, 0.7211, 0.3249, 0.7129, 0.1482, 0.6142, 0.1451, 0.6659, 0.1185, 0.6665, 0.1217, 0.6147, 0.3012, 0.657, 0.3296, 0.6652, 0.3249, 0.7129, 0.2962, 0.7076, 0.1451, 0.7767, 0.1482, 0.8314, 0.1217, 0.832, 0.1185, 0.7772, 0.2734, 0.6539, 0.3012, 0.657, 0.2962, 0.7076, 0.2683, 0.7054, 0.7204, 0.6653, 0.7047, 0.7185, 0.7101, 0.6631, 0.1533, 0.883, 0.1602, 0.9293, 0.1336, 0.9299, 0.1267, 0.8835, 0.3249, 0.7129, 0.3534, 0.7211, 0.3508, 0.7666, 0.322, 0.7635, 0.2962, 0.7076, 0.3249, 0.7129, 0.322, 0.7635, 0.2931, 0.7613, 0.3964, 0.5676, 0.3904, 0.6141, 0.3638, 0.6141, 0.3698, 0.5676, 0.2683, 0.7054, 0.2962, 0.7076, 0.2931, 0.7613, 0.2652, 0.7602, 0.7101, 0.6631, 0.7047, 0.7185, 0.6996, 0.6631, 0.7154, 0.6099, 0.7101, 0.6631, 0.6996, 0.6631, 0.6948, 0.6099, 0.7205, 0.5608, 0.7154, 0.6099, 0.6948, 0.6099, 0.6907, 0.5608, 0.08876, 0.8313, 0.09086, 0.7765, 0.1175, 0.7765, 0.1154, 0.8313, 0.7176, 0.4555, 0.7381, 0.4768, 0.7674, 0.4828, 0.7549, 0.4632, 0.03108, 0.1494, 0.06097, 0.1029, 0.099, 0.06336, 0.1437, 0.0323, 0.1934, 0.01091, 0.2462, 0.0, 0.3, 0.0, 0.3527, 0.01091, 0.4024, 0.0323, 0.4472, 0.06336, 0.4852, 0.1029, 0.5151, 0.1494, 0.5357, 0.201, 0.5462, 0.2558, 0.5462, 0.3117, 0.5357, 0.3666, 0.5151, 0.4182, 0.4852, 0.4647, 0.4472, 0.5042, 0.4024, 0.5353, 0.3527, 0.5567, 0.3, 0.5676, 0.2462, 0.5676, 0.1934, 0.5567, 0.1437, 0.5353, 0.099, 0.5042, 0.06097, 0.4647, 0.03108, 0.4182, 0.01049, 0.3666, 0.0, 0.3117, 0.0, 0.2558, 0.01049, 0.201, 0.7069, 0.4893, 0.7176, 0.4555, 0.7549, 0.4632, 0.7507, 0.4983])
me_sphere.use_remesh_preserve_volume = False
me_sphere.use_remesh_preserve_attributes = False
me_sphere.use_mirror_vertex_groups = False
me_sphere.update()

# ---- objects
ob_cylinder = bpy.data.objects.new('Cylinder', me_cylinder)
ob_sphere = bpy.data.objects.new('Sphere', me_sphere)

# ---- transforms, parenting, visibility, modifiers, constraints
ob_cylinder.location = (0.0, 0.0, -0.04869)
ob_cylinder.scale = (1.27, 1.27, 0.2364)
ob_cylinder.lineart.crease_threshold = 0.0
ob_sphere.location = (0.0, 0.0, 0.0)
ob_sphere.lineart.crease_threshold = 0.0

# ---- collection membership
col_collection_1.objects.link(ob_cylinder)
col_collection_1.objects.link(ob_sphere)

# ---- scene / render settings (as saved in the file)
scene.frame_start = 1; scene.frame_end = 250; scene.frame_set(1)
scene.render.engine = 'BLENDER_EEVEE_NEXT'
scene.render.resolution_percentage = 50
scene.render.dither_intensity = 0.0
scene.cycles.use_denoising = False
scene.cycles.samples = 128
scene.cycles.sampling_pattern = 'TABULATED_SOBOL'
scene.cycles.use_adaptive_sampling = False
scene.cycles.use_light_tree = False
scene.cycles.blur_glossy = 0.0
scene.cycles.sample_clamp_indirect = 0.0
scene.view_settings.view_transform = 'Standard'
bpy.context.view_layer.update()

# ---- added for rendering (the .blend has no active camera and no usable light): camera, sun
cam_auto = bpy.data.cameras.new('AutoCamera')
cam_auto.lens = 50.0
cam_auto.sensor_width = 36.0
cam_auto.clip_end = 1000.0
ob_auto_camera = bpy.data.objects.new('AutoCamera', cam_auto)
scene.collection.objects.link(ob_auto_camera)
ob_auto_camera.location = (3.46967, -4.1636, 3.0292)
ob_auto_camera.rotation_euler = (1.09748, -7.21219e-08, 0.694738)
scene.camera = ob_auto_camera
light_auto_sun = bpy.data.lights.new('AutoSun', 'SUN')
light_auto_sun.energy = 3.0
light_auto_sun.angle = 0.0523599
ob_auto_sun = bpy.data.objects.new('AutoSun', light_auto_sun)
scene.collection.objects.link(ob_auto_sun)
ob_auto_sun.rotation_euler = (0.872665, 0.174533, 0.523599)
bpy.context.view_layer.update()
